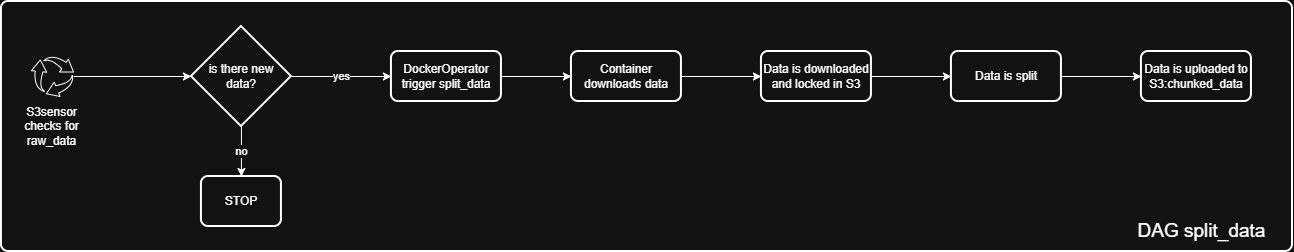

The diagram above was exported from draw.io. Its source (the exported page's mxGraphModel, read from the mxfile embedded in the PNG):
<mxGraphModel dx="1722" dy="1001" grid="1" gridSize="10" guides="1" tooltips="1" connect="1" arrows="1" fold="1" page="1" pageScale="1" pageWidth="850" pageHeight="1100" math="0" shadow="0">
  <root>
    <mxCell id="0" />
    <mxCell id="1" parent="0" />
    <mxCell id="2" value="" style="group" vertex="1" connectable="0" parent="1">
      <mxGeometry x="288.94" y="555" width="1291.06" height="250" as="geometry" />
    </mxCell>
    <mxCell id="3" value="" style="rounded=1;whiteSpace=wrap;html=1;absoluteArcSize=1;arcSize=14;strokeWidth=2;" vertex="1" parent="2">
      <mxGeometry width="1291.06" height="250" as="geometry" />
    </mxCell>
    <mxCell id="4" value="" style="group" vertex="1" connectable="0" parent="2">
      <mxGeometry x="21.06" y="55" width="58.94" height="90" as="geometry" />
    </mxCell>
    <mxCell id="5" value="" style="sketch=0;html=1;aspect=fixed;shadow=0;verticalAlign=top;labelPosition=center;verticalLabelPosition=bottom;shape=mxgraph.gcp2.arrow_cycle" vertex="1" parent="4">
      <mxGeometry x="8.939999999999998" width="42.11" height="40" as="geometry" />
    </mxCell>
    <mxCell id="6" value="S3sensor&lt;div&gt;checks for raw_data&lt;/div&gt;" style="text;html=1;whiteSpace=wrap;strokeColor=none;fillColor=none;align=center;verticalAlign=middle;rounded=0;" vertex="1" parent="4">
      <mxGeometry y="50" width="58.94" height="40" as="geometry" />
    </mxCell>
    <mxCell id="7" value="" style="edgeStyle=orthogonalEdgeStyle;rounded=0;orthogonalLoop=1;jettySize=auto;html=1;" edge="1" parent="2" source="8" target="15">
      <mxGeometry relative="1" as="geometry" />
    </mxCell>
    <mxCell id="8" value="DockerOperator trigger split_data" style="rounded=1;whiteSpace=wrap;html=1;absoluteArcSize=1;arcSize=14;strokeWidth=2;" vertex="1" parent="2">
      <mxGeometry x="390" y="50" width="110" height="50" as="geometry" />
    </mxCell>
    <mxCell id="9" value="STOP" style="rounded=1;whiteSpace=wrap;html=1;absoluteArcSize=1;arcSize=14;strokeWidth=2;" vertex="1" parent="2">
      <mxGeometry x="200" y="175" width="80" height="50" as="geometry" />
    </mxCell>
    <mxCell id="10" value="no" style="edgeStyle=orthogonalEdgeStyle;rounded=0;orthogonalLoop=1;jettySize=auto;html=1;" edge="1" parent="2" source="12" target="9">
      <mxGeometry relative="1" as="geometry" />
    </mxCell>
    <mxCell id="11" value="yes" style="edgeStyle=orthogonalEdgeStyle;rounded=0;orthogonalLoop=1;jettySize=auto;html=1;" edge="1" parent="2" source="12" target="8">
      <mxGeometry relative="1" as="geometry" />
    </mxCell>
    <mxCell id="12" value="is there new data?" style="strokeWidth=2;html=1;shape=mxgraph.flowchart.decision;whiteSpace=wrap;" vertex="1" parent="2">
      <mxGeometry x="190" y="25" width="100" height="100" as="geometry" />
    </mxCell>
    <mxCell id="13" style="edgeStyle=orthogonalEdgeStyle;rounded=0;orthogonalLoop=1;jettySize=auto;html=1;entryX=0;entryY=0.5;entryDx=0;entryDy=0;entryPerimeter=0;" edge="1" parent="2" source="5" target="12">
      <mxGeometry relative="1" as="geometry" />
    </mxCell>
    <mxCell id="14" value="" style="edgeStyle=orthogonalEdgeStyle;rounded=0;orthogonalLoop=1;jettySize=auto;html=1;" edge="1" parent="2" source="15" target="17">
      <mxGeometry relative="1" as="geometry" />
    </mxCell>
    <mxCell id="15" value="Container downloads data" style="rounded=1;whiteSpace=wrap;html=1;absoluteArcSize=1;arcSize=14;strokeWidth=2;" vertex="1" parent="2">
      <mxGeometry x="570" y="50" width="110" height="50" as="geometry" />
    </mxCell>
    <mxCell id="16" value="" style="edgeStyle=orthogonalEdgeStyle;rounded=0;orthogonalLoop=1;jettySize=auto;html=1;" edge="1" parent="2" source="17" target="19">
      <mxGeometry relative="1" as="geometry" />
    </mxCell>
    <mxCell id="17" value="Data is downloaded and locked in S3" style="rounded=1;whiteSpace=wrap;html=1;absoluteArcSize=1;arcSize=14;strokeWidth=2;" vertex="1" parent="2">
      <mxGeometry x="760" y="50" width="110" height="50" as="geometry" />
    </mxCell>
    <mxCell id="18" value="" style="edgeStyle=orthogonalEdgeStyle;rounded=0;orthogonalLoop=1;jettySize=auto;html=1;" edge="1" parent="2" source="19" target="20">
      <mxGeometry relative="1" as="geometry" />
    </mxCell>
    <mxCell id="19" value="Data is split" style="rounded=1;whiteSpace=wrap;html=1;absoluteArcSize=1;arcSize=14;strokeWidth=2;" vertex="1" parent="2">
      <mxGeometry x="950" y="50" width="110" height="50" as="geometry" />
    </mxCell>
    <mxCell id="20" value="Data is uploaded to S3:chunked_data" style="rounded=1;whiteSpace=wrap;html=1;absoluteArcSize=1;arcSize=14;strokeWidth=2;" vertex="1" parent="2">
      <mxGeometry x="1140" y="50" width="110" height="50" as="geometry" />
    </mxCell>
    <mxCell id="21" value="DAG split_data" style="text;html=1;whiteSpace=wrap;strokeColor=none;fillColor=none;align=center;verticalAlign=middle;rounded=0;fontSize=19;" vertex="1" parent="2">
      <mxGeometry x="1110" y="215" width="181.06" height="30" as="geometry" />
    </mxCell>
  </root>
</mxGraphModel>